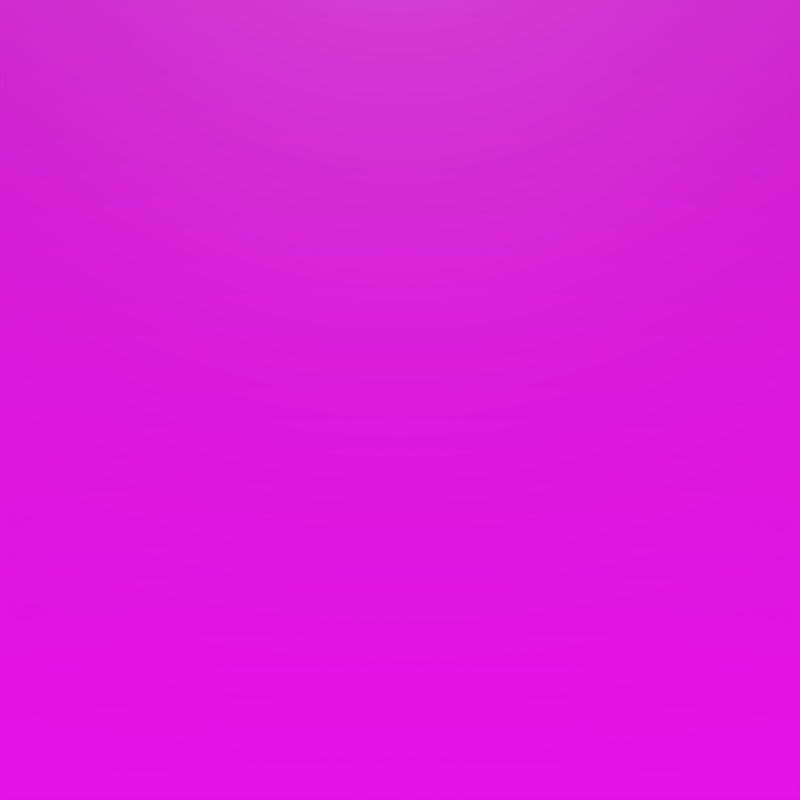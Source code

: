 # Source: concretewithcrack.blend  (saved by Blender 2.72.0; exported with 4.5.12 LTS)
import bpy
from mathutils import Matrix  # noqa: F401  (used for matrix-valued properties, if any)

bpy.ops.wm.read_factory_settings(use_empty=True)
scene = bpy.context.scene
scene.name = 'Scene'

# ---- collections
col_collection_1 = bpy.data.collections.new('Collection 1'); scene.collection.children.link(col_collection_1)

# ---- images (referenced by path relative to the original .blend; pixels are not part of the script)
import os
ASSET_DIR = os.environ.get("B2B_ASSET_DIR", "")  # directory of the original .blend (textures are referenced by path, not embedded)
HERE = os.path.dirname(os.path.abspath(__file__))  # packed textures are extracted next to this script under _unpacked/

def load_image(name, relpath, width, height, colorspace="sRGB"):
    """Load a texture the original file referenced (path relative to the .blend, or extracted next to this script)."""
    p = next((c for c in (os.path.join(HERE, relpath), os.path.join(ASSET_DIR, relpath)) if relpath and os.path.exists(c)), "")
    if p:
        img = bpy.data.images.load(p, check_existing=True)
        img.name = name
    else:  # same state as the original file: an image datablock whose file is absent (Cycles renders it pink)
        img = bpy.data.images.new(name, width, height)
        img.source = "FILE"
        img.filepath = "//" + (relpath or name)
    img.colorspace_settings.name = colorspace
    return img
img_roughness1_png = load_image('roughness1.png', 'roughness1.png', 1024, 1024, 'sRGB')
img_normals1_png = load_image('normals1.png', 'normals1.png', 1024, 1024, 'sRGB')
img_albedo1_png = load_image('albedo1.png', 'albedo1.png', 1024, 1024, 'sRGB')
img_normal_png = load_image('normal.png', 'normal.png', 1024, 1024, 'sRGB')
img_roughness_png = load_image('roughness.png', 'roughness.png', 1024, 1024, 'sRGB')
img_albedo_png = load_image('albedo.png', 'albedo.png', 1024, 1024, 'sRGB')

# ---- materials (node trees are filled in below, after node groups)
mat_concrete = bpy.data.materials.new('concrete')
mat_concrete.alpha_threshold = 0.0
mat_concrete.roughness = 0.5
mat_concrete.line_color = (0.0, 0.0, 0.0, 1.0)

# ---- material node trees
mat_concrete.use_nodes = True; mat_concrete.node_tree.nodes.clear()
_N = mat_concrete.node_tree.nodes; _L = mat_concrete.node_tree.links
n0 = _N.new('ShaderNodeBsdfAnisotropic'); n0.name = 'specbsdf1'; n0.location = (0, 0)
n0.distribution = 'GGX'
n1 = _N.new('ShaderNodeTexImage'); n1.name = 'imagetex5'; n1.location = (-600, -300)
n1.width = 140
n1.image = img_roughness1_png
n2 = _N.new('ShaderNodeTexImage'); n2.name = 'imagetex6'; n2.location = (-600, -900)
n2.width = 140
n2.image = img_normals1_png
n3 = _N.new('ShaderNodeFresnel'); n3.name = 'fresnel1'; n3.location = (160, 120)
n3.inputs[0].default_value = 1.45
n4 = _N.new('ShaderNodeOutputMaterial'); n4.name = 'Material Output'; n4.location = (1000, -60)
n5 = _N.new('ShaderNodeMix'); n5.name = 'mix3'; n5.location = (-260, -680)
n5.data_type = 'RGBA'
n5.inputs[0].default_value = 0.6
n6 = _N.new('ShaderNodeMix'); n6.name = 'mix2'; n6.location = (-340, -120)
n6.data_type = 'RGBA'
n7 = _N.new('ShaderNodeMixShader'); n7.name = 'mixshader1'; n7.location = (620, 100)
n8 = _N.new('ShaderNodeBsdfDiffuse'); n8.name = 'basebsdf1'; n8.location = (220, 380)
n8.inputs[1].default_value = 0.6
n9 = _N.new('ShaderNodeMix'); n9.name = 'mix1'; n9.location = (-180, 500)
n9.data_type = 'RGBA'
n10 = _N.new('ShaderNodeTexCoord'); n10.name = 'Texture Coordinate'; n10.location = (-1520, -300)
n11 = _N.new('ShaderNodeMapping'); n11.name = 'Mapping'; n11.location = (-1060, -80)
n11.vector_type = 'VECTOR'
n12 = _N.new('ShaderNodeVectorMath'); n12.name = 'Vector Math'; n12.location = (-1260, -140)
n13 = _N.new('ShaderNodeTexImage'); n13.name = 'imagetex4'; n13.location = (-600, 300)
n13.width = 140
n13.image = img_albedo1_png
n14 = _N.new('ShaderNodeTexImage'); n14.name = 'imagetex3'; n14.location = (-600, -600)
n14.width = 140
n14.image = img_normal_png
n15 = _N.new('ShaderNodeTexImage'); n15.name = 'imagetex2'; n15.location = (-600, 0)
n15.width = 140
n15.image = img_roughness_png
n16 = _N.new('ShaderNodeRGB'); n16.name = 'RGB'; n16.location = (-1520, -20)
n16.outputs[0].default_value = (1.0, 0.758, 0.5, 1.0)
n17 = _N.new('ShaderNodeTexImage'); n17.name = 'imagetex1'; n17.location = (-600, 600)
n17.width = 140
n17.image = img_albedo_png
n18 = _N.new('ShaderNodeRGB'); n18.name = 'RGB.001'; n18.location = (-597, 812)
n18.outputs[0].default_value = (0.307, 0.2703, 0.2342, 1.0)
n19 = _N.new('ShaderNodeMix'); n19.name = 'Mix'; n19.location = (-368, 710)
n19.data_type = 'RGBA'
n19.inputs[0].default_value = 0.8
n20 = _N.new('ShaderNodeDisplacement'); n20.name = 'Displacement'; n20.location = (0, 0)
n20.inputs[1].default_value = 0.0
n20.inputs[2].default_value = 0.1
n21 = _N.new('ShaderNodeMath'); n21.name = 'Math'; n21.location = (0, 0)
n21.operation = 'POWER'
_L.new(n0.outputs[0], n7.inputs[2])
_L.new(n3.outputs[0], n7.inputs[0])
_L.new(n7.outputs[0], n4.inputs[0])
_L.new(n15.outputs[0], n6.inputs[6])
_L.new(n1.outputs[0], n6.inputs[7])
_L.new(n14.outputs[0], n5.inputs[6])
_L.new(n9.outputs[2], n8.inputs[0])
_L.new(n13.outputs[0], n9.inputs[7])
_L.new(n13.outputs[1], n9.inputs[0])
_L.new(n8.outputs[0], n7.inputs[1])
_L.new(n2.outputs[0], n5.inputs[7])
_L.new(n10.outputs[2], n12.inputs[1])
_L.new(n11.outputs[0], n15.inputs[0])
_L.new(n11.outputs[0], n17.inputs[0])
_L.new(n12.outputs[0], n11.inputs[0])
_L.new(n16.outputs[0], n12.inputs[0])
_L.new(n11.outputs[0], n14.inputs[0])
_L.new(n19.outputs[2], n9.inputs[6])
_L.new(n17.outputs[0], n19.inputs[7])
_L.new(n18.outputs[0], n19.inputs[6])
_L.new(n5.outputs[2], n20.inputs[0])
_L.new(n20.outputs[0], n4.inputs[2])
_L.new(n6.outputs[2], n21.inputs[0])
_L.new(n21.outputs[0], n0.inputs[1])
n4.is_active_output = True

# ---- world
world_world = bpy.data.worlds.new('World'); scene.world = world_world
world_world.color = (0.05088, 0.05088, 0.05088)
world_world.use_sun_shadow = False
world_world.sun_shadow_jitter_overblur = 0.0
world_world.cycles.sampling_method = 'MANUAL'
world_world.cycles.sample_map_resolution = 256

# ---- cameras
cam_camera = bpy.data.cameras.new('Camera')
cam_camera.clip_end = 100.0
cam_camera.lens = 35.0
cam_camera.sensor_width = 32.0
cam_camera.sensor_height = 18.0
cam_camera.ortho_scale = 7.314
cam_camera.dof.focus_distance = 0.0

# ---- lights
light_lamp = bpy.data.lights.new('Lamp', 'SUN')
light_lamp.transmission_factor = 0.0
light_lamp.cutoff_distance = 30.0
light_lamp.angle = 0.1993
light_lamp.energy = 3.0
light_lamp.shadow_buffer_clip_start = 1.001
light_lamp.shadow_soft_size = 0.1
light_lamp.shadow_cascade_max_distance = 1000.0
light_lamp.cycles.use_multiple_importance_sampling = False

# ---- meshes
me_plane = bpy.data.meshes.new('Plane')
me_plane.from_pydata([(-1.0, -1.0, 0.0), (1.0, -1.0, 0.0), (-1.0, 1.0, 0.0), (1.0, 1.0, 0.0)], [], [(0, 1, 3, 2)])
_uv = me_plane.uv_layers.new(name='UVMap')
_uv.uv.foreach_set('vector', [0.0001, 9.998e-05, 0.9999, 9.998e-05, 0.9999, 0.9999, 9.998e-05, 0.9999])
me_plane.materials.append(mat_concrete)
me_plane.use_remesh_preserve_volume = False
me_plane.use_remesh_preserve_attributes = False
me_plane.use_mirror_vertex_groups = False
me_plane.update()

# ---- objects
ob_plane = bpy.data.objects.new('Plane', me_plane)
ob_lamp = bpy.data.objects.new('Lamp', light_lamp)
ob_camera = bpy.data.objects.new('Camera', cam_camera)

# ---- transforms, parenting, visibility, modifiers, constraints
ob_plane.location = (0.0, -2.0, 5.5)
ob_plane.rotation_euler = (1.833, 0.0, 0.0)
ob_plane.scale = (6.5, 6.5, 6.5)
ob_plane.lineart.crease_threshold = 0.0
ob_lamp.location = (0.0, -5.0, 5.0)
ob_lamp.rotation_euler = (1.03, 0.0, 0.0)
ob_lamp.lock_rotations_4d = False
ob_lamp.empty_display_type = 'ARROWS'
ob_lamp.color = (0.0, 0.0, 0.0, 0.0)
ob_lamp.lineart.crease_threshold = 0.0
ob_camera.location = (0.0, -15.0, 2.0)
ob_camera.rotation_euler = (1.835, 0.0, 0.0)
ob_camera.lock_rotations_4d = False
ob_camera.empty_display_type = 'ARROWS'
ob_camera.color = (0.0, 0.0, 0.0, 0.0)
ob_camera.display_type = 'WIRE'
ob_camera.lineart.crease_threshold = 0.0

# ---- collection membership
col_collection_1.objects.link(ob_plane)
col_collection_1.objects.link(ob_lamp)
col_collection_1.objects.link(ob_camera)

# ---- scene / render settings (as saved in the file)
scene.camera = ob_camera
scene.frame_start = 1; scene.frame_end = 1; scene.frame_set(1)
scene.render.engine = 'CYCLES'
scene.render.resolution_x = 2048
scene.render.resolution_y = 2048
scene.render.resolution_percentage = 50
scene.render.dither_intensity = 0.0
scene.cycles.use_denoising = False
scene.cycles.samples = 6
scene.cycles.sampling_pattern = 'TABULATED_SOBOL'
scene.cycles.light_sampling_threshold = 0.0
scene.cycles.use_adaptive_sampling = False
scene.cycles.use_light_tree = False
scene.cycles.blur_glossy = 0.0
scene.cycles.pixel_filter_type = 'GAUSSIAN'
scene.cycles.sample_clamp_indirect = 0.0
scene.view_settings.view_transform = 'Standard'
bpy.context.view_layer.update()
